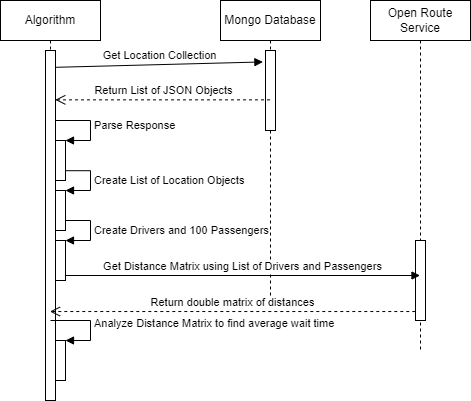

The diagram above was exported from draw.io. Its source (the exported page's mxGraphModel, read from the mxfile embedded in the PNG):
<mxGraphModel dx="1038" dy="579" grid="1" gridSize="10" guides="1" tooltips="1" connect="1" arrows="1" fold="1" page="1" pageScale="1" pageWidth="1100" pageHeight="850" background="none" math="0" shadow="0">
  <root>
    <mxCell id="0" />
    <mxCell id="1" parent="0" />
    <mxCell id="ebvL3DsJ3PjREb8FLxYO-1" value="Algorithm" style="shape=umlLifeline;perimeter=lifelinePerimeter;whiteSpace=wrap;html=1;container=1;collapsible=0;recursiveResize=0;outlineConnect=0;" parent="1" vertex="1">
      <mxGeometry x="400" y="220" width="100" height="400" as="geometry" />
    </mxCell>
    <mxCell id="ebvL3DsJ3PjREb8FLxYO-4" value="" style="html=1;points=[];perimeter=orthogonalPerimeter;" parent="ebvL3DsJ3PjREb8FLxYO-1" vertex="1">
      <mxGeometry x="45" y="50" width="10" height="350" as="geometry" />
    </mxCell>
    <mxCell id="ebvL3DsJ3PjREb8FLxYO-11" value="" style="html=1;points=[];perimeter=orthogonalPerimeter;" parent="ebvL3DsJ3PjREb8FLxYO-1" vertex="1">
      <mxGeometry x="55" y="140" width="10" height="40" as="geometry" />
    </mxCell>
    <mxCell id="ebvL3DsJ3PjREb8FLxYO-12" value="Parse Response&amp;nbsp;" style="edgeStyle=orthogonalEdgeStyle;html=1;align=left;spacingLeft=2;endArrow=block;rounded=0;entryX=1;entryY=0;" parent="ebvL3DsJ3PjREb8FLxYO-1" source="ebvL3DsJ3PjREb8FLxYO-4" target="ebvL3DsJ3PjREb8FLxYO-11" edge="1">
      <mxGeometry relative="1" as="geometry">
        <mxPoint x="60" y="120" as="sourcePoint" />
        <Array as="points">
          <mxPoint x="90" y="120" />
          <mxPoint x="90" y="140" />
        </Array>
      </mxGeometry>
    </mxCell>
    <mxCell id="ebvL3DsJ3PjREb8FLxYO-13" value="" style="html=1;points=[];perimeter=orthogonalPerimeter;" parent="ebvL3DsJ3PjREb8FLxYO-1" vertex="1">
      <mxGeometry x="55" y="190" width="10" height="40" as="geometry" />
    </mxCell>
    <mxCell id="ebvL3DsJ3PjREb8FLxYO-14" value="Create List of Location Objects" style="edgeStyle=orthogonalEdgeStyle;html=1;align=left;spacingLeft=2;endArrow=block;rounded=0;entryX=1;entryY=0;exitX=1.02;exitY=0.755;exitDx=0;exitDy=0;exitPerimeter=0;" parent="ebvL3DsJ3PjREb8FLxYO-1" source="ebvL3DsJ3PjREb8FLxYO-11" target="ebvL3DsJ3PjREb8FLxYO-13" edge="1">
      <mxGeometry relative="1" as="geometry">
        <mxPoint x="70" y="170" as="sourcePoint" />
        <Array as="points">
          <mxPoint x="90" y="170" />
          <mxPoint x="90" y="190" />
        </Array>
      </mxGeometry>
    </mxCell>
    <mxCell id="ebvL3DsJ3PjREb8FLxYO-15" value="" style="html=1;points=[];perimeter=orthogonalPerimeter;" parent="ebvL3DsJ3PjREb8FLxYO-1" vertex="1">
      <mxGeometry x="55" y="240" width="10" height="40" as="geometry" />
    </mxCell>
    <mxCell id="ebvL3DsJ3PjREb8FLxYO-16" value="Create Drivers and 100 Passengers" style="edgeStyle=orthogonalEdgeStyle;html=1;align=left;spacingLeft=2;endArrow=block;rounded=0;entryX=1;entryY=0;" parent="ebvL3DsJ3PjREb8FLxYO-1" target="ebvL3DsJ3PjREb8FLxYO-15" edge="1">
      <mxGeometry relative="1" as="geometry">
        <mxPoint x="65" y="220" as="sourcePoint" />
        <Array as="points">
          <mxPoint x="90" y="220" />
        </Array>
      </mxGeometry>
    </mxCell>
    <mxCell id="ebvL3DsJ3PjREb8FLxYO-24" value="" style="html=1;points=[];perimeter=orthogonalPerimeter;" parent="ebvL3DsJ3PjREb8FLxYO-1" vertex="1">
      <mxGeometry x="55" y="340" width="10" height="40" as="geometry" />
    </mxCell>
    <mxCell id="ebvL3DsJ3PjREb8FLxYO-25" value="Analyze Distance Matrix to find average wait time&amp;nbsp;" style="edgeStyle=orthogonalEdgeStyle;html=1;align=left;spacingLeft=2;endArrow=block;rounded=0;entryX=1;entryY=0;" parent="ebvL3DsJ3PjREb8FLxYO-1" target="ebvL3DsJ3PjREb8FLxYO-24" edge="1">
      <mxGeometry relative="1" as="geometry">
        <mxPoint x="50" y="320" as="sourcePoint" />
        <Array as="points">
          <mxPoint x="90" y="320" />
        </Array>
      </mxGeometry>
    </mxCell>
    <mxCell id="ebvL3DsJ3PjREb8FLxYO-2" value="Open Route Service" style="shape=umlLifeline;perimeter=lifelinePerimeter;whiteSpace=wrap;html=1;container=1;collapsible=0;recursiveResize=0;outlineConnect=0;" parent="1" vertex="1">
      <mxGeometry x="770" y="220" width="100" height="350" as="geometry" />
    </mxCell>
    <mxCell id="ebvL3DsJ3PjREb8FLxYO-17" value="" style="html=1;points=[];perimeter=orthogonalPerimeter;" parent="ebvL3DsJ3PjREb8FLxYO-2" vertex="1">
      <mxGeometry x="45" y="240" width="10" height="80" as="geometry" />
    </mxCell>
    <mxCell id="ebvL3DsJ3PjREb8FLxYO-3" value="Mongo Database" style="shape=umlLifeline;perimeter=lifelinePerimeter;whiteSpace=wrap;html=1;container=1;collapsible=0;recursiveResize=0;outlineConnect=0;" parent="1" vertex="1">
      <mxGeometry x="620" y="220" width="100" height="300" as="geometry" />
    </mxCell>
    <mxCell id="ebvL3DsJ3PjREb8FLxYO-5" value="" style="html=1;points=[];perimeter=orthogonalPerimeter;" parent="ebvL3DsJ3PjREb8FLxYO-3" vertex="1">
      <mxGeometry x="45" y="50" width="10" height="80" as="geometry" />
    </mxCell>
    <mxCell id="ebvL3DsJ3PjREb8FLxYO-6" value="Get Location Collection" style="html=1;verticalAlign=bottom;endArrow=block;rounded=0;exitX=1.06;exitY=0.048;exitDx=0;exitDy=0;exitPerimeter=0;entryX=-0.26;entryY=0.143;entryDx=0;entryDy=0;entryPerimeter=0;" parent="1" source="ebvL3DsJ3PjREb8FLxYO-4" target="ebvL3DsJ3PjREb8FLxYO-5" edge="1">
      <mxGeometry width="80" relative="1" as="geometry">
        <mxPoint x="530" y="370" as="sourcePoint" />
        <mxPoint x="610" y="370" as="targetPoint" />
      </mxGeometry>
    </mxCell>
    <mxCell id="ebvL3DsJ3PjREb8FLxYO-20" value="Get Distance Matrix using List of Drivers and Passengers" style="html=1;verticalAlign=bottom;endArrow=block;rounded=0;exitX=0.94;exitY=0.875;exitDx=0;exitDy=0;exitPerimeter=0;" parent="1" source="ebvL3DsJ3PjREb8FLxYO-15" target="ebvL3DsJ3PjREb8FLxYO-2" edge="1">
      <mxGeometry width="80" relative="1" as="geometry">
        <mxPoint x="530" y="370" as="sourcePoint" />
        <mxPoint x="610" y="370" as="targetPoint" />
      </mxGeometry>
    </mxCell>
    <mxCell id="ebvL3DsJ3PjREb8FLxYO-21" value="Return List of JSON Objects" style="html=1;verticalAlign=bottom;endArrow=open;dashed=1;endSize=8;rounded=0;entryX=0.98;entryY=0.141;entryDx=0;entryDy=0;entryPerimeter=0;" parent="1" source="ebvL3DsJ3PjREb8FLxYO-3" target="ebvL3DsJ3PjREb8FLxYO-4" edge="1">
      <mxGeometry relative="1" as="geometry">
        <mxPoint x="610" y="370" as="sourcePoint" />
        <mxPoint x="530" y="370" as="targetPoint" />
      </mxGeometry>
    </mxCell>
    <mxCell id="ebvL3DsJ3PjREb8FLxYO-22" value="Return double matrix of distances" style="html=1;verticalAlign=bottom;endArrow=open;dashed=1;endSize=8;rounded=0;exitX=-0.02;exitY=0.888;exitDx=0;exitDy=0;exitPerimeter=0;" parent="1" source="ebvL3DsJ3PjREb8FLxYO-17" target="ebvL3DsJ3PjREb8FLxYO-1" edge="1">
      <mxGeometry relative="1" as="geometry">
        <mxPoint x="610" y="370" as="sourcePoint" />
        <mxPoint x="530" y="370" as="targetPoint" />
      </mxGeometry>
    </mxCell>
  </root>
</mxGraphModel>